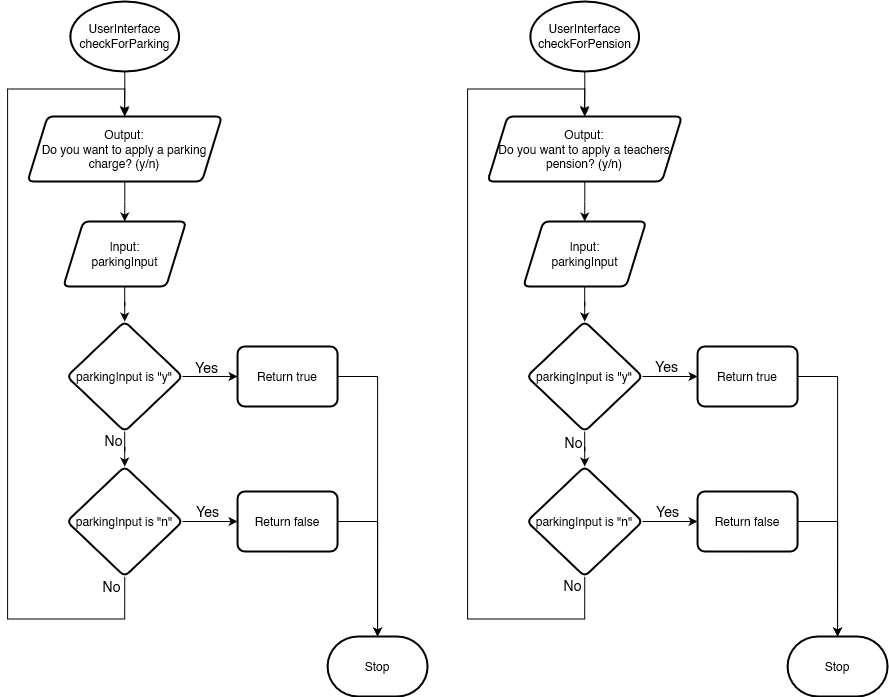

The diagram above was exported from draw.io. Its source (the exported page's mxGraphModel, read from the mxfile embedded in the PNG):
<mxGraphModel dx="1247" dy="1094" grid="1" gridSize="10" guides="1" tooltips="1" connect="1" arrows="1" fold="1" page="1" pageScale="1" pageWidth="827" pageHeight="1169" math="0" shadow="0">
  <root>
    <mxCell id="WIyWlLk6GJQsqaUBKTNV-0" />
    <mxCell id="WIyWlLk6GJQsqaUBKTNV-1" parent="WIyWlLk6GJQsqaUBKTNV-0" />
    <mxCell id="W3_pZXQWZ4zNbWzvR8jL-0" value="" style="edgeStyle=orthogonalEdgeStyle;rounded=0;orthogonalLoop=1;jettySize=auto;html=1;" parent="WIyWlLk6GJQsqaUBKTNV-1" source="W3_pZXQWZ4zNbWzvR8jL-1" edge="1">
      <mxGeometry relative="1" as="geometry">
        <mxPoint x="966.8699999999999" y="153.5" as="targetPoint" />
      </mxGeometry>
    </mxCell>
    <mxCell id="W3_pZXQWZ4zNbWzvR8jL-1" value="UserInterface&lt;br&gt;checkForParking" style="strokeWidth=2;html=1;shape=mxgraph.flowchart.start_1;whiteSpace=wrap;" parent="WIyWlLk6GJQsqaUBKTNV-1" vertex="1">
      <mxGeometry x="912.8699999999999" y="40" width="108.75" height="70" as="geometry" />
    </mxCell>
    <mxCell id="W3_pZXQWZ4zNbWzvR8jL-2" value="" style="edgeStyle=orthogonalEdgeStyle;rounded=0;orthogonalLoop=1;jettySize=auto;html=1;" parent="WIyWlLk6GJQsqaUBKTNV-1" source="W3_pZXQWZ4zNbWzvR8jL-3" target="W3_pZXQWZ4zNbWzvR8jL-5" edge="1">
      <mxGeometry relative="1" as="geometry" />
    </mxCell>
    <mxCell id="W3_pZXQWZ4zNbWzvR8jL-3" value="&lt;div&gt;Output:&lt;/div&gt;&lt;div&gt;Do you want to apply a parking charge? (y/n)&lt;br&gt;&lt;/div&gt;" style="shape=parallelogram;perimeter=parallelogramPerimeter;whiteSpace=wrap;html=1;fixedSize=1;strokeWidth=2;rounded=1;arcSize=12;" parent="WIyWlLk6GJQsqaUBKTNV-1" vertex="1">
      <mxGeometry x="870.06" y="155" width="194.37" height="65" as="geometry" />
    </mxCell>
    <mxCell id="W3_pZXQWZ4zNbWzvR8jL-4" value="" style="edgeStyle=orthogonalEdgeStyle;rounded=0;orthogonalLoop=1;jettySize=auto;html=1;" parent="WIyWlLk6GJQsqaUBKTNV-1" source="W3_pZXQWZ4zNbWzvR8jL-5" target="W3_pZXQWZ4zNbWzvR8jL-10" edge="1">
      <mxGeometry relative="1" as="geometry" />
    </mxCell>
    <mxCell id="W3_pZXQWZ4zNbWzvR8jL-5" value="Input:&lt;br&gt;parkingInput" style="shape=parallelogram;perimeter=parallelogramPerimeter;whiteSpace=wrap;html=1;fixedSize=1;strokeWidth=2;rounded=1;arcSize=12;" parent="WIyWlLk6GJQsqaUBKTNV-1" vertex="1">
      <mxGeometry x="905.8399999999999" y="260" width="122.81" height="65" as="geometry" />
    </mxCell>
    <mxCell id="W3_pZXQWZ4zNbWzvR8jL-6" value="" style="edgeStyle=orthogonalEdgeStyle;rounded=0;orthogonalLoop=1;jettySize=auto;html=1;exitX=1;exitY=0.5;exitDx=0;exitDy=0;" parent="WIyWlLk6GJQsqaUBKTNV-1" source="W3_pZXQWZ4zNbWzvR8jL-10" target="W3_pZXQWZ4zNbWzvR8jL-11" edge="1">
      <mxGeometry relative="1" as="geometry" />
    </mxCell>
    <mxCell id="W3_pZXQWZ4zNbWzvR8jL-7" value="Yes" style="edgeLabel;html=1;align=center;verticalAlign=middle;resizable=0;points=[];labelBackgroundColor=none;fontSize=14;" parent="W3_pZXQWZ4zNbWzvR8jL-6" vertex="1" connectable="0">
      <mxGeometry x="-0.1471" relative="1" as="geometry">
        <mxPoint y="-10" as="offset" />
      </mxGeometry>
    </mxCell>
    <mxCell id="W3_pZXQWZ4zNbWzvR8jL-8" value="" style="edgeStyle=orthogonalEdgeStyle;rounded=0;orthogonalLoop=1;jettySize=auto;html=1;" parent="WIyWlLk6GJQsqaUBKTNV-1" source="W3_pZXQWZ4zNbWzvR8jL-10" target="W3_pZXQWZ4zNbWzvR8jL-16" edge="1">
      <mxGeometry relative="1" as="geometry" />
    </mxCell>
    <mxCell id="W3_pZXQWZ4zNbWzvR8jL-9" value="No" style="edgeLabel;html=1;align=center;verticalAlign=middle;resizable=0;points=[];labelBackgroundColor=none;fontSize=14;" parent="W3_pZXQWZ4zNbWzvR8jL-8" vertex="1" connectable="0">
      <mxGeometry x="-0.4809" y="-1" relative="1" as="geometry">
        <mxPoint x="-11" y="-3" as="offset" />
      </mxGeometry>
    </mxCell>
    <mxCell id="W3_pZXQWZ4zNbWzvR8jL-10" value="parkingInput is &quot;y&quot;" style="rhombus;whiteSpace=wrap;html=1;strokeWidth=2;rounded=1;arcSize=12;" parent="WIyWlLk6GJQsqaUBKTNV-1" vertex="1">
      <mxGeometry x="909.4300000000001" y="360" width="115.62" height="110" as="geometry" />
    </mxCell>
    <mxCell id="W3_pZXQWZ4zNbWzvR8jL-11" value="Return true" style="whiteSpace=wrap;html=1;strokeWidth=2;rounded=1;arcSize=12;" parent="WIyWlLk6GJQsqaUBKTNV-1" vertex="1">
      <mxGeometry x="1080.06" y="385" width="100" height="60" as="geometry" />
    </mxCell>
    <mxCell id="W3_pZXQWZ4zNbWzvR8jL-12" value="" style="edgeStyle=orthogonalEdgeStyle;rounded=0;orthogonalLoop=1;jettySize=auto;html=1;" parent="WIyWlLk6GJQsqaUBKTNV-1" source="W3_pZXQWZ4zNbWzvR8jL-16" target="W3_pZXQWZ4zNbWzvR8jL-17" edge="1">
      <mxGeometry relative="1" as="geometry" />
    </mxCell>
    <mxCell id="W3_pZXQWZ4zNbWzvR8jL-13" value="Yes" style="edgeLabel;html=1;align=center;verticalAlign=middle;resizable=0;points=[];labelBackgroundColor=none;fontSize=14;" parent="W3_pZXQWZ4zNbWzvR8jL-12" vertex="1" connectable="0">
      <mxGeometry x="-0.1295" y="2" relative="1" as="geometry">
        <mxPoint y="-9" as="offset" />
      </mxGeometry>
    </mxCell>
    <mxCell id="W3_pZXQWZ4zNbWzvR8jL-14" style="edgeStyle=orthogonalEdgeStyle;rounded=0;orthogonalLoop=1;jettySize=auto;html=1;entryX=0.5;entryY=0;entryDx=0;entryDy=0;exitX=0.5;exitY=1;exitDx=0;exitDy=0;" parent="WIyWlLk6GJQsqaUBKTNV-1" source="W3_pZXQWZ4zNbWzvR8jL-16" target="W3_pZXQWZ4zNbWzvR8jL-3" edge="1">
      <mxGeometry relative="1" as="geometry">
        <Array as="points">
          <mxPoint x="967.06" y="657.5" />
          <mxPoint x="850.06" y="657.5" />
          <mxPoint x="850.06" y="127.5" />
          <mxPoint x="967.06" y="127.5" />
        </Array>
      </mxGeometry>
    </mxCell>
    <mxCell id="W3_pZXQWZ4zNbWzvR8jL-15" value="No" style="edgeLabel;html=1;align=center;verticalAlign=middle;resizable=0;points=[];fontSize=14;labelBackgroundColor=none;" parent="W3_pZXQWZ4zNbWzvR8jL-14" vertex="1" connectable="0">
      <mxGeometry x="-0.8687" y="-1" relative="1" as="geometry">
        <mxPoint x="-1" y="-32" as="offset" />
      </mxGeometry>
    </mxCell>
    <mxCell id="W3_pZXQWZ4zNbWzvR8jL-16" value="parkingInput is &quot;n&quot;" style="rhombus;whiteSpace=wrap;html=1;strokeWidth=2;rounded=1;arcSize=12;" parent="WIyWlLk6GJQsqaUBKTNV-1" vertex="1">
      <mxGeometry x="909.4300000000001" y="505" width="115.62" height="110" as="geometry" />
    </mxCell>
    <mxCell id="W3_pZXQWZ4zNbWzvR8jL-17" value="Return false" style="whiteSpace=wrap;html=1;strokeWidth=2;rounded=1;arcSize=12;" parent="WIyWlLk6GJQsqaUBKTNV-1" vertex="1">
      <mxGeometry x="1080.06" y="530" width="100" height="60" as="geometry" />
    </mxCell>
    <mxCell id="W3_pZXQWZ4zNbWzvR8jL-18" value="Stop" style="strokeWidth=2;html=1;shape=mxgraph.flowchart.terminator;whiteSpace=wrap;" parent="WIyWlLk6GJQsqaUBKTNV-1" vertex="1">
      <mxGeometry x="1170.06" y="675" width="100" height="60" as="geometry" />
    </mxCell>
    <mxCell id="W3_pZXQWZ4zNbWzvR8jL-19" style="edgeStyle=orthogonalEdgeStyle;rounded=0;orthogonalLoop=1;jettySize=auto;html=1;entryX=0.5;entryY=0;entryDx=0;entryDy=0;entryPerimeter=0;" parent="WIyWlLk6GJQsqaUBKTNV-1" source="W3_pZXQWZ4zNbWzvR8jL-17" target="W3_pZXQWZ4zNbWzvR8jL-18" edge="1">
      <mxGeometry relative="1" as="geometry">
        <Array as="points">
          <mxPoint x="1220.06" y="559.5" />
        </Array>
      </mxGeometry>
    </mxCell>
    <mxCell id="W3_pZXQWZ4zNbWzvR8jL-20" style="edgeStyle=orthogonalEdgeStyle;rounded=0;orthogonalLoop=1;jettySize=auto;html=1;entryX=0.5;entryY=0;entryDx=0;entryDy=0;entryPerimeter=0;" parent="WIyWlLk6GJQsqaUBKTNV-1" source="W3_pZXQWZ4zNbWzvR8jL-11" target="W3_pZXQWZ4zNbWzvR8jL-18" edge="1">
      <mxGeometry relative="1" as="geometry">
        <Array as="points">
          <mxPoint x="1220.06" y="415.5" />
          <mxPoint x="1220.06" y="675.5" />
        </Array>
      </mxGeometry>
    </mxCell>
    <mxCell id="W3_pZXQWZ4zNbWzvR8jL-21" value="" style="edgeStyle=orthogonalEdgeStyle;rounded=0;orthogonalLoop=1;jettySize=auto;html=1;" parent="WIyWlLk6GJQsqaUBKTNV-1" source="W3_pZXQWZ4zNbWzvR8jL-22" edge="1">
      <mxGeometry relative="1" as="geometry">
        <mxPoint x="1426.87" y="153.5" as="targetPoint" />
      </mxGeometry>
    </mxCell>
    <mxCell id="W3_pZXQWZ4zNbWzvR8jL-22" value="UserInterface&lt;br&gt;checkForPension" style="strokeWidth=2;html=1;shape=mxgraph.flowchart.start_1;whiteSpace=wrap;" parent="WIyWlLk6GJQsqaUBKTNV-1" vertex="1">
      <mxGeometry x="1372.87" y="40" width="108.75" height="70" as="geometry" />
    </mxCell>
    <mxCell id="W3_pZXQWZ4zNbWzvR8jL-23" value="" style="edgeStyle=orthogonalEdgeStyle;rounded=0;orthogonalLoop=1;jettySize=auto;html=1;" parent="WIyWlLk6GJQsqaUBKTNV-1" source="W3_pZXQWZ4zNbWzvR8jL-24" target="W3_pZXQWZ4zNbWzvR8jL-26" edge="1">
      <mxGeometry relative="1" as="geometry" />
    </mxCell>
    <mxCell id="W3_pZXQWZ4zNbWzvR8jL-24" value="&lt;div&gt;Output:&lt;/div&gt;&lt;div&gt;Do you want to apply a teachers pension? (y/n)&lt;br&gt;&lt;/div&gt;" style="shape=parallelogram;perimeter=parallelogramPerimeter;whiteSpace=wrap;html=1;fixedSize=1;strokeWidth=2;rounded=1;arcSize=12;" parent="WIyWlLk6GJQsqaUBKTNV-1" vertex="1">
      <mxGeometry x="1330.06" y="155" width="194.37" height="65" as="geometry" />
    </mxCell>
    <mxCell id="W3_pZXQWZ4zNbWzvR8jL-25" value="" style="edgeStyle=orthogonalEdgeStyle;rounded=0;orthogonalLoop=1;jettySize=auto;html=1;" parent="WIyWlLk6GJQsqaUBKTNV-1" source="W3_pZXQWZ4zNbWzvR8jL-26" target="W3_pZXQWZ4zNbWzvR8jL-31" edge="1">
      <mxGeometry relative="1" as="geometry" />
    </mxCell>
    <mxCell id="W3_pZXQWZ4zNbWzvR8jL-26" value="Input:&lt;br&gt;parkingInput" style="shape=parallelogram;perimeter=parallelogramPerimeter;whiteSpace=wrap;html=1;fixedSize=1;strokeWidth=2;rounded=1;arcSize=12;" parent="WIyWlLk6GJQsqaUBKTNV-1" vertex="1">
      <mxGeometry x="1365.84" y="260" width="122.81" height="65" as="geometry" />
    </mxCell>
    <mxCell id="W3_pZXQWZ4zNbWzvR8jL-27" value="" style="edgeStyle=orthogonalEdgeStyle;rounded=0;orthogonalLoop=1;jettySize=auto;html=1;exitX=1;exitY=0.5;exitDx=0;exitDy=0;" parent="WIyWlLk6GJQsqaUBKTNV-1" source="W3_pZXQWZ4zNbWzvR8jL-31" target="W3_pZXQWZ4zNbWzvR8jL-32" edge="1">
      <mxGeometry relative="1" as="geometry" />
    </mxCell>
    <mxCell id="W3_pZXQWZ4zNbWzvR8jL-28" value="Yes" style="edgeLabel;html=1;align=center;verticalAlign=middle;resizable=0;points=[];labelBackgroundColor=none;fontSize=14;" parent="W3_pZXQWZ4zNbWzvR8jL-27" vertex="1" connectable="0">
      <mxGeometry x="-0.1471" relative="1" as="geometry">
        <mxPoint y="-11" as="offset" />
      </mxGeometry>
    </mxCell>
    <mxCell id="W3_pZXQWZ4zNbWzvR8jL-29" value="" style="edgeStyle=orthogonalEdgeStyle;rounded=0;orthogonalLoop=1;jettySize=auto;html=1;" parent="WIyWlLk6GJQsqaUBKTNV-1" source="W3_pZXQWZ4zNbWzvR8jL-31" target="W3_pZXQWZ4zNbWzvR8jL-37" edge="1">
      <mxGeometry relative="1" as="geometry" />
    </mxCell>
    <mxCell id="W3_pZXQWZ4zNbWzvR8jL-30" value="No" style="edgeLabel;html=1;align=center;verticalAlign=middle;resizable=0;points=[];fontSize=14;labelBackgroundColor=none;" parent="W3_pZXQWZ4zNbWzvR8jL-29" vertex="1" connectable="0">
      <mxGeometry x="-0.4809" y="-1" relative="1" as="geometry">
        <mxPoint x="-11" y="-1" as="offset" />
      </mxGeometry>
    </mxCell>
    <mxCell id="W3_pZXQWZ4zNbWzvR8jL-31" value="parkingInput is &quot;y&quot;" style="rhombus;whiteSpace=wrap;html=1;strokeWidth=2;rounded=1;arcSize=12;" parent="WIyWlLk6GJQsqaUBKTNV-1" vertex="1">
      <mxGeometry x="1369.43" y="360" width="115.62" height="110" as="geometry" />
    </mxCell>
    <mxCell id="W3_pZXQWZ4zNbWzvR8jL-32" value="Return true" style="whiteSpace=wrap;html=1;strokeWidth=2;rounded=1;arcSize=12;" parent="WIyWlLk6GJQsqaUBKTNV-1" vertex="1">
      <mxGeometry x="1540.06" y="385" width="100" height="60" as="geometry" />
    </mxCell>
    <mxCell id="W3_pZXQWZ4zNbWzvR8jL-33" value="" style="edgeStyle=orthogonalEdgeStyle;rounded=0;orthogonalLoop=1;jettySize=auto;html=1;" parent="WIyWlLk6GJQsqaUBKTNV-1" source="W3_pZXQWZ4zNbWzvR8jL-37" target="W3_pZXQWZ4zNbWzvR8jL-38" edge="1">
      <mxGeometry relative="1" as="geometry" />
    </mxCell>
    <mxCell id="W3_pZXQWZ4zNbWzvR8jL-34" value="Yes" style="edgeLabel;html=1;align=center;verticalAlign=middle;resizable=0;points=[];labelBackgroundColor=none;fontSize=14;" parent="W3_pZXQWZ4zNbWzvR8jL-33" vertex="1" connectable="0">
      <mxGeometry x="-0.1295" y="2" relative="1" as="geometry">
        <mxPoint y="-9" as="offset" />
      </mxGeometry>
    </mxCell>
    <mxCell id="W3_pZXQWZ4zNbWzvR8jL-35" style="edgeStyle=orthogonalEdgeStyle;rounded=0;orthogonalLoop=1;jettySize=auto;html=1;entryX=0.5;entryY=0;entryDx=0;entryDy=0;exitX=0.5;exitY=1;exitDx=0;exitDy=0;" parent="WIyWlLk6GJQsqaUBKTNV-1" source="W3_pZXQWZ4zNbWzvR8jL-37" target="W3_pZXQWZ4zNbWzvR8jL-24" edge="1">
      <mxGeometry relative="1" as="geometry">
        <Array as="points">
          <mxPoint x="1427.06" y="657.5" />
          <mxPoint x="1310.06" y="657.5" />
          <mxPoint x="1310.06" y="127.5" />
          <mxPoint x="1427.06" y="127.5" />
        </Array>
      </mxGeometry>
    </mxCell>
    <mxCell id="W3_pZXQWZ4zNbWzvR8jL-36" value="No" style="edgeLabel;html=1;align=center;verticalAlign=middle;resizable=0;points=[];fontSize=14;labelBackgroundColor=none;" parent="W3_pZXQWZ4zNbWzvR8jL-35" vertex="1" connectable="0">
      <mxGeometry x="-0.8687" y="-1" relative="1" as="geometry">
        <mxPoint y="-33" as="offset" />
      </mxGeometry>
    </mxCell>
    <mxCell id="W3_pZXQWZ4zNbWzvR8jL-37" value="parkingInput is &quot;n&quot;" style="rhombus;whiteSpace=wrap;html=1;strokeWidth=2;rounded=1;arcSize=12;" parent="WIyWlLk6GJQsqaUBKTNV-1" vertex="1">
      <mxGeometry x="1369.43" y="505" width="115.62" height="110" as="geometry" />
    </mxCell>
    <mxCell id="W3_pZXQWZ4zNbWzvR8jL-38" value="Return false" style="whiteSpace=wrap;html=1;strokeWidth=2;rounded=1;arcSize=12;" parent="WIyWlLk6GJQsqaUBKTNV-1" vertex="1">
      <mxGeometry x="1540.06" y="530" width="100" height="60" as="geometry" />
    </mxCell>
    <mxCell id="W3_pZXQWZ4zNbWzvR8jL-39" value="Stop" style="strokeWidth=2;html=1;shape=mxgraph.flowchart.terminator;whiteSpace=wrap;" parent="WIyWlLk6GJQsqaUBKTNV-1" vertex="1">
      <mxGeometry x="1630.06" y="675" width="100" height="60" as="geometry" />
    </mxCell>
    <mxCell id="W3_pZXQWZ4zNbWzvR8jL-40" style="edgeStyle=orthogonalEdgeStyle;rounded=0;orthogonalLoop=1;jettySize=auto;html=1;entryX=0.5;entryY=0;entryDx=0;entryDy=0;entryPerimeter=0;" parent="WIyWlLk6GJQsqaUBKTNV-1" source="W3_pZXQWZ4zNbWzvR8jL-38" target="W3_pZXQWZ4zNbWzvR8jL-39" edge="1">
      <mxGeometry relative="1" as="geometry">
        <Array as="points">
          <mxPoint x="1680.06" y="559.5" />
        </Array>
      </mxGeometry>
    </mxCell>
    <mxCell id="W3_pZXQWZ4zNbWzvR8jL-41" style="edgeStyle=orthogonalEdgeStyle;rounded=0;orthogonalLoop=1;jettySize=auto;html=1;entryX=0.5;entryY=0;entryDx=0;entryDy=0;entryPerimeter=0;" parent="WIyWlLk6GJQsqaUBKTNV-1" source="W3_pZXQWZ4zNbWzvR8jL-32" target="W3_pZXQWZ4zNbWzvR8jL-39" edge="1">
      <mxGeometry relative="1" as="geometry">
        <Array as="points">
          <mxPoint x="1680.06" y="415.5" />
          <mxPoint x="1680.06" y="675.5" />
        </Array>
      </mxGeometry>
    </mxCell>
  </root>
</mxGraphModel>